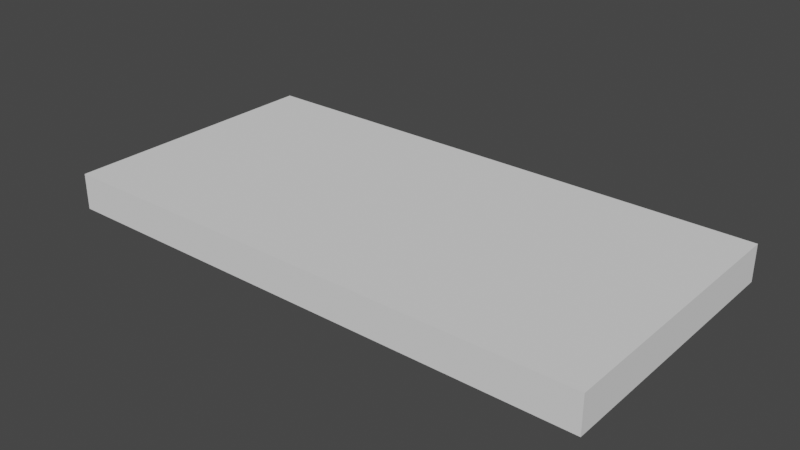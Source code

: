 # Source: wall.blend  (saved by Blender 2.90.8; exported with 4.5.12 LTS)
import bpy
from mathutils import Matrix  # noqa: F401  (used for matrix-valued properties, if any)

bpy.ops.wm.read_factory_settings(use_empty=True)
scene = bpy.context.scene
scene.name = 'Scene'

# ---- world
world_world = bpy.data.worlds.new('World'); scene.world = world_world
world_world.use_nodes = True; world_world.node_tree.nodes.clear()
_N = world_world.node_tree.nodes; _L = world_world.node_tree.links
n0 = _N.new('ShaderNodeOutputWorld'); n0.name = 'World Output'; n0.location = (300, 300)
n1 = _N.new('ShaderNodeBackground'); n1.name = 'Background'; n1.location = (10, 300)
n1.inputs[0].default_value = (0.05088, 0.05088, 0.05088, 1.0)
_L.new(n1.outputs[0], n0.inputs[0])
n0.is_active_output = True
world_world.color = (0.05088, 0.05088, 0.05088)
world_world.use_sun_shadow = False
world_world.sun_shadow_jitter_overblur = 0.0

# ---- meshes
me_wall = bpy.data.meshes.new('wall')
me_wall.from_pydata([(3.0, 3.0, 0.2), (3.0, 3.0, -0.2), (3.0, 0.0, 0.2), (3.0, 0.0, -0.2), (-3.0, 3.0, 0.2), (-3.0, 3.0, -0.2), (-3.0, 0.0, 0.2), (-3.0, 0.0, -0.2)], [], [(0, 4, 6, 2), (3, 2, 6, 7), (7, 6, 4, 5), (5, 1, 3, 7), (1, 0, 2, 3), (5, 4, 0, 1)])
_uv = me_wall.uv_layers.new(name='UVMap')
_uv.uv.foreach_set('vector', [0.625, 0.5, 0.875, 0.5, 0.875, 0.75, 0.625, 0.75, 0.375, 0.75, 0.625, 0.75, 0.625, 1.0, 0.375, 1.0, 0.375, 0.0, 0.625, 0.0, 0.625, 0.25, 0.375, 0.25, 0.125, 0.5, 0.375, 0.5, 0.375, 0.75, 0.125, 0.75, 0.375, 0.5, 0.625, 0.5, 0.625, 0.75, 0.375, 0.75, 0.375, 0.25, 0.625, 0.25, 0.625, 0.5, 0.375, 0.5])
me_wall.use_remesh_preserve_volume = False
me_wall.use_remesh_preserve_attributes = False
me_wall.use_mirror_vertex_groups = False
me_wall.update()

# ---- objects
ob_wall = bpy.data.objects.new('Wall', me_wall)

# ---- transforms, parenting, visibility, modifiers, constraints
ob_wall.location = (0.0, 0.0, 0.0)
ob_wall.lock_rotations_4d = False
ob_wall.empty_display_type = 'ARROWS'
ob_wall.lineart.crease_threshold = 0.0

# ---- collection membership
scene.collection.objects.link(ob_wall)

# ---- scene / render settings (as saved in the file)
scene.frame_start = 1; scene.frame_end = 250; scene.frame_set(1)
scene.render.engine = 'BLENDER_EEVEE_NEXT'
scene.cycles.use_denoising = False
scene.cycles.samples = 128
scene.cycles.sampling_pattern = 'TABULATED_SOBOL'
scene.cycles.use_adaptive_sampling = False
scene.cycles.use_light_tree = False
scene.view_settings.view_transform = 'Filmic'
bpy.context.view_layer.update()

# ---- added for rendering (the .blend has no active camera and no usable light): camera, sun
cam_auto = bpy.data.cameras.new('AutoCamera')
cam_auto.lens = 50.0
cam_auto.sensor_width = 36.0
cam_auto.clip_end = 1000.0
ob_auto_camera = bpy.data.objects.new('AutoCamera', cam_auto)
scene.collection.objects.link(ob_auto_camera)
ob_auto_camera.location = (6.21762, -5.96114, 4.9741)
ob_auto_camera.rotation_euler = (1.09748, -7.21219e-08, 0.694738)
scene.camera = ob_auto_camera
light_auto_sun = bpy.data.lights.new('AutoSun', 'SUN')
light_auto_sun.energy = 3.0
light_auto_sun.angle = 0.0523599
ob_auto_sun = bpy.data.objects.new('AutoSun', light_auto_sun)
scene.collection.objects.link(ob_auto_sun)
ob_auto_sun.rotation_euler = (0.872665, 0.174533, 0.523599)
bpy.context.view_layer.update()
